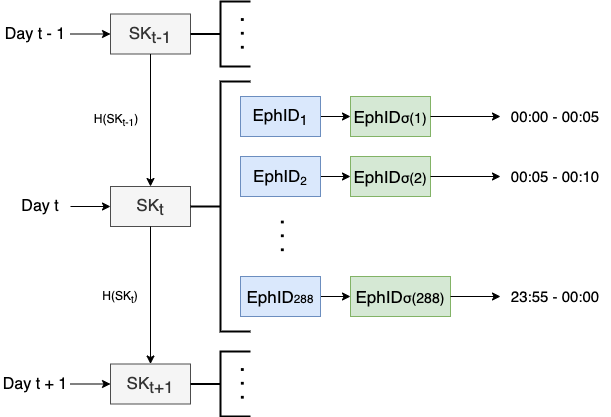

The diagram above was exported from draw.io. Its source (the exported page's mxGraphModel, read from the mxfile embedded in the PNG):
<mxGraphModel dx="1426" dy="794" grid="1" gridSize="10" guides="1" tooltips="1" connect="1" arrows="1" fold="1" page="1" pageScale="1" pageWidth="827" pageHeight="1169" math="0" shadow="0">
  <root>
    <mxCell id="0" />
    <mxCell id="1" parent="0" />
    <mxCell id="NDXN5orkqKWxBknrfl-w-1" value="SK&lt;sub style=&quot;font-size: 17px;&quot;&gt;t&lt;/sub&gt;" style="rounded=0;whiteSpace=wrap;html=1;fontSize=17;fillColor=#f5f5f5;strokeColor=#4D4D4D;fontColor=#333333;" parent="1" vertex="1">
      <mxGeometry x="150" y="225" width="80" height="40" as="geometry" />
    </mxCell>
    <mxCell id="NDXN5orkqKWxBknrfl-w-2" value="&lt;font style=&quot;font-size: 16px&quot;&gt;Day &lt;font style=&quot;font-size: 16px&quot;&gt;t&lt;/font&gt;&lt;/font&gt;" style="text;html=1;strokeColor=none;fillColor=none;align=center;verticalAlign=middle;whiteSpace=wrap;rounded=0;" parent="1" vertex="1">
      <mxGeometry x="50" y="225" width="60" height="40" as="geometry" />
    </mxCell>
    <mxCell id="NDXN5orkqKWxBknrfl-w-3" value="" style="endArrow=classic;html=1;exitX=1;exitY=0.5;exitDx=0;exitDy=0;entryX=0;entryY=0.5;entryDx=0;entryDy=0;" parent="1" source="NDXN5orkqKWxBknrfl-w-2" target="NDXN5orkqKWxBknrfl-w-1" edge="1">
      <mxGeometry width="50" height="50" relative="1" as="geometry">
        <mxPoint x="140" y="385" as="sourcePoint" />
        <mxPoint x="200" y="245" as="targetPoint" />
      </mxGeometry>
    </mxCell>
    <mxCell id="NDXN5orkqKWxBknrfl-w-4" value="" style="strokeWidth=2;html=1;shape=mxgraph.flowchart.annotation_2;align=left;labelPosition=right;pointerEvents=1;fontSize=17;" parent="1" vertex="1">
      <mxGeometry x="230" y="120" width="60" height="250" as="geometry" />
    </mxCell>
    <mxCell id="7EFuqa6FOkRt3hjjbgID-6" value="" style="edgeStyle=orthogonalEdgeStyle;rounded=0;orthogonalLoop=1;jettySize=auto;html=1;" edge="1" parent="1" source="NDXN5orkqKWxBknrfl-w-5" target="7EFuqa6FOkRt3hjjbgID-5">
      <mxGeometry relative="1" as="geometry" />
    </mxCell>
    <mxCell id="NDXN5orkqKWxBknrfl-w-5" value="EphID&lt;sub&gt;1&lt;/sub&gt;" style="rounded=0;whiteSpace=wrap;html=1;fontSize=17;fillColor=#dae8fc;strokeColor=#6c8ebf;" parent="1" vertex="1">
      <mxGeometry x="280" y="135" width="80" height="40" as="geometry" />
    </mxCell>
    <mxCell id="7EFuqa6FOkRt3hjjbgID-5" value="EphID&lt;span style=&quot;font-size: 14.1667px&quot;&gt;σ(1)&lt;/span&gt;" style="rounded=0;whiteSpace=wrap;html=1;fontSize=17;fillColor=#d5e8d4;strokeColor=#82b366;" vertex="1" parent="1">
      <mxGeometry x="390" y="135" width="80" height="40" as="geometry" />
    </mxCell>
    <mxCell id="7EFuqa6FOkRt3hjjbgID-8" value="" style="edgeStyle=orthogonalEdgeStyle;rounded=0;orthogonalLoop=1;jettySize=auto;html=1;" edge="1" parent="1" source="NDXN5orkqKWxBknrfl-w-6" target="7EFuqa6FOkRt3hjjbgID-7">
      <mxGeometry relative="1" as="geometry" />
    </mxCell>
    <mxCell id="NDXN5orkqKWxBknrfl-w-6" value="EphID&lt;span style=&quot;font-size: 14.1667px&quot;&gt;&lt;sub&gt;2&lt;/sub&gt;&lt;/span&gt;" style="rounded=0;whiteSpace=wrap;html=1;fontSize=17;fillColor=#dae8fc;strokeColor=#6c8ebf;" parent="1" vertex="1">
      <mxGeometry x="280" y="195" width="80" height="40" as="geometry" />
    </mxCell>
    <mxCell id="7EFuqa6FOkRt3hjjbgID-7" value="EphID&lt;span style=&quot;font-size: 14.1667px&quot;&gt;σ(2)&lt;/span&gt;" style="rounded=0;whiteSpace=wrap;html=1;fontSize=17;fillColor=#d5e8d4;strokeColor=#82b366;" vertex="1" parent="1">
      <mxGeometry x="390" y="195" width="80" height="40" as="geometry" />
    </mxCell>
    <mxCell id="7EFuqa6FOkRt3hjjbgID-10" value="" style="edgeStyle=orthogonalEdgeStyle;rounded=0;orthogonalLoop=1;jettySize=auto;html=1;" edge="1" parent="1" source="NDXN5orkqKWxBknrfl-w-7" target="7EFuqa6FOkRt3hjjbgID-9">
      <mxGeometry relative="1" as="geometry" />
    </mxCell>
    <mxCell id="NDXN5orkqKWxBknrfl-w-7" value="EphID&lt;span style=&quot;font-size: 11.8056px&quot;&gt;288&lt;/span&gt;" style="rounded=0;whiteSpace=wrap;html=1;fontSize=17;fillColor=#dae8fc;strokeColor=#6c8ebf;" parent="1" vertex="1">
      <mxGeometry x="280" y="315" width="80" height="40" as="geometry" />
    </mxCell>
    <mxCell id="7EFuqa6FOkRt3hjjbgID-9" value="EphID&lt;span style=&quot;font-size: 14.1667px&quot;&gt;σ(288)&lt;/span&gt;" style="rounded=0;whiteSpace=wrap;html=1;fontSize=17;fillColor=#d5e8d4;strokeColor=#82b366;" vertex="1" parent="1">
      <mxGeometry x="390" y="315" width="100" height="40" as="geometry" />
    </mxCell>
    <mxCell id="NDXN5orkqKWxBknrfl-w-8" value=". . ." style="text;html=1;strokeColor=none;fillColor=none;align=center;verticalAlign=middle;whiteSpace=wrap;rounded=0;fontSize=25;rotation=90;" parent="1" vertex="1">
      <mxGeometry x="310" y="265" width="40" height="20" as="geometry" />
    </mxCell>
    <mxCell id="NDXN5orkqKWxBknrfl-w-9" value="" style="endArrow=classic;html=1;fontSize=25;exitX=1;exitY=0.5;exitDx=0;exitDy=0;entryX=0;entryY=0.5;entryDx=0;entryDy=0;" parent="1" target="NDXN5orkqKWxBknrfl-w-10" edge="1">
      <mxGeometry width="50" height="50" relative="1" as="geometry">
        <mxPoint x="470" y="155" as="sourcePoint" />
        <mxPoint x="510" y="155" as="targetPoint" />
      </mxGeometry>
    </mxCell>
    <mxCell id="NDXN5orkqKWxBknrfl-w-10" value="00:00 - 00:05" style="text;html=1;strokeColor=none;fillColor=none;align=center;verticalAlign=middle;whiteSpace=wrap;rounded=0;fontSize=15;" parent="1" vertex="1">
      <mxGeometry x="540" y="145" width="110" height="20" as="geometry" />
    </mxCell>
    <mxCell id="NDXN5orkqKWxBknrfl-w-15" value="" style="endArrow=classic;html=1;fontSize=25;exitX=1;exitY=0.5;exitDx=0;exitDy=0;entryX=0;entryY=0.5;entryDx=0;entryDy=0;" parent="1" target="NDXN5orkqKWxBknrfl-w-16" edge="1">
      <mxGeometry width="50" height="50" relative="1" as="geometry">
        <mxPoint x="470" y="215" as="sourcePoint" />
        <mxPoint x="510" y="215" as="targetPoint" />
      </mxGeometry>
    </mxCell>
    <mxCell id="NDXN5orkqKWxBknrfl-w-16" value="00:05 - 00:10" style="text;html=1;strokeColor=none;fillColor=none;align=center;verticalAlign=middle;whiteSpace=wrap;rounded=0;fontSize=15;" parent="1" vertex="1">
      <mxGeometry x="540" y="205" width="110" height="20" as="geometry" />
    </mxCell>
    <mxCell id="NDXN5orkqKWxBknrfl-w-17" value="" style="endArrow=classic;html=1;fontSize=25;entryX=0;entryY=0.5;entryDx=0;entryDy=0;" parent="1" target="NDXN5orkqKWxBknrfl-w-18" edge="1">
      <mxGeometry width="50" height="50" relative="1" as="geometry">
        <mxPoint x="490" y="335" as="sourcePoint" />
        <mxPoint x="510" y="335" as="targetPoint" />
      </mxGeometry>
    </mxCell>
    <mxCell id="NDXN5orkqKWxBknrfl-w-18" value="23:55 - 00:00" style="text;html=1;strokeColor=none;fillColor=none;align=center;verticalAlign=middle;whiteSpace=wrap;rounded=0;fontSize=15;" parent="1" vertex="1">
      <mxGeometry x="540" y="325" width="110" height="20" as="geometry" />
    </mxCell>
    <mxCell id="NDXN5orkqKWxBknrfl-w-19" value="SK&lt;sub style=&quot;font-size: 17px&quot;&gt;t+1&lt;/sub&gt;" style="rounded=0;whiteSpace=wrap;html=1;fontSize=17;fillColor=#f5f5f5;strokeColor=#4D4D4D;fontColor=#333333;" parent="1" vertex="1">
      <mxGeometry x="150" y="402.5" width="80" height="40" as="geometry" />
    </mxCell>
    <mxCell id="NDXN5orkqKWxBknrfl-w-20" value="&lt;font style=&quot;font-size: 16px&quot;&gt;Day &lt;font style=&quot;font-size: 16px&quot;&gt;t + 1&lt;/font&gt;&lt;/font&gt;" style="text;html=1;strokeColor=none;fillColor=none;align=center;verticalAlign=middle;whiteSpace=wrap;rounded=0;" parent="1" vertex="1">
      <mxGeometry x="40" y="402.5" width="70" height="40" as="geometry" />
    </mxCell>
    <mxCell id="NDXN5orkqKWxBknrfl-w-21" value="" style="endArrow=classic;html=1;exitX=1;exitY=0.5;exitDx=0;exitDy=0;entryX=0;entryY=0.5;entryDx=0;entryDy=0;" parent="1" source="NDXN5orkqKWxBknrfl-w-20" target="NDXN5orkqKWxBknrfl-w-19" edge="1">
      <mxGeometry width="50" height="50" relative="1" as="geometry">
        <mxPoint x="140" y="562.5" as="sourcePoint" />
        <mxPoint x="200" y="422.5" as="targetPoint" />
      </mxGeometry>
    </mxCell>
    <mxCell id="NDXN5orkqKWxBknrfl-w-22" value="" style="strokeWidth=2;html=1;shape=mxgraph.flowchart.annotation_2;align=left;labelPosition=right;pointerEvents=1;fontSize=17;" parent="1" vertex="1">
      <mxGeometry x="230" y="390" width="60" height="65" as="geometry" />
    </mxCell>
    <mxCell id="NDXN5orkqKWxBknrfl-w-26" value=". . ." style="text;html=1;strokeColor=none;fillColor=none;align=center;verticalAlign=middle;whiteSpace=wrap;rounded=0;fontSize=25;rotation=90;" parent="1" vertex="1">
      <mxGeometry x="270" y="412.5" width="40" height="20" as="geometry" />
    </mxCell>
    <mxCell id="NDXN5orkqKWxBknrfl-w-33" value="SK&lt;sub style=&quot;font-size: 17px&quot;&gt;t-1&lt;/sub&gt;" style="rounded=0;whiteSpace=wrap;html=1;fontSize=17;fillColor=#f5f5f5;strokeColor=#4D4D4D;fontColor=#333333;" parent="1" vertex="1">
      <mxGeometry x="150" y="52.5" width="80" height="40" as="geometry" />
    </mxCell>
    <mxCell id="NDXN5orkqKWxBknrfl-w-34" value="&lt;font style=&quot;font-size: 16px&quot;&gt;Day &lt;font style=&quot;font-size: 16px&quot;&gt;t - 1&lt;/font&gt;&lt;/font&gt;" style="text;html=1;strokeColor=none;fillColor=none;align=center;verticalAlign=middle;whiteSpace=wrap;rounded=0;" parent="1" vertex="1">
      <mxGeometry x="40" y="52.5" width="70" height="40" as="geometry" />
    </mxCell>
    <mxCell id="NDXN5orkqKWxBknrfl-w-35" value="" style="endArrow=classic;html=1;exitX=1;exitY=0.5;exitDx=0;exitDy=0;entryX=0;entryY=0.5;entryDx=0;entryDy=0;" parent="1" source="NDXN5orkqKWxBknrfl-w-34" target="NDXN5orkqKWxBknrfl-w-33" edge="1">
      <mxGeometry width="50" height="50" relative="1" as="geometry">
        <mxPoint x="140" y="212.5" as="sourcePoint" />
        <mxPoint x="200" y="72.5" as="targetPoint" />
      </mxGeometry>
    </mxCell>
    <mxCell id="NDXN5orkqKWxBknrfl-w-36" value="" style="strokeWidth=2;html=1;shape=mxgraph.flowchart.annotation_2;align=left;labelPosition=right;pointerEvents=1;fontSize=17;" parent="1" vertex="1">
      <mxGeometry x="230" y="40" width="60" height="65" as="geometry" />
    </mxCell>
    <mxCell id="NDXN5orkqKWxBknrfl-w-37" value=". . ." style="text;html=1;strokeColor=none;fillColor=none;align=center;verticalAlign=middle;whiteSpace=wrap;rounded=0;fontSize=25;rotation=90;" parent="1" vertex="1">
      <mxGeometry x="270" y="62.5" width="40" height="20" as="geometry" />
    </mxCell>
    <mxCell id="7EFuqa6FOkRt3hjjbgID-1" value="" style="endArrow=classic;html=1;exitX=0.5;exitY=1;exitDx=0;exitDy=0;entryX=0.5;entryY=0;entryDx=0;entryDy=0;" edge="1" parent="1" source="NDXN5orkqKWxBknrfl-w-1" target="NDXN5orkqKWxBknrfl-w-19">
      <mxGeometry width="50" height="50" relative="1" as="geometry">
        <mxPoint x="390" y="430" as="sourcePoint" />
        <mxPoint x="440" y="380" as="targetPoint" />
      </mxGeometry>
    </mxCell>
    <mxCell id="7EFuqa6FOkRt3hjjbgID-2" value="H(SK&lt;sub&gt;t&lt;/sub&gt;)" style="text;html=1;strokeColor=none;fillColor=none;align=center;verticalAlign=middle;whiteSpace=wrap;rounded=0;" vertex="1" parent="1">
      <mxGeometry x="140" y="325" width="40" height="20" as="geometry" />
    </mxCell>
    <mxCell id="7EFuqa6FOkRt3hjjbgID-3" value="" style="endArrow=classic;html=1;exitX=0.5;exitY=1;exitDx=0;exitDy=0;entryX=0.5;entryY=0;entryDx=0;entryDy=0;" edge="1" parent="1" source="NDXN5orkqKWxBknrfl-w-33">
      <mxGeometry width="50" height="50" relative="1" as="geometry">
        <mxPoint x="190" y="87.5" as="sourcePoint" />
        <mxPoint x="190" y="225" as="targetPoint" />
      </mxGeometry>
    </mxCell>
    <mxCell id="7EFuqa6FOkRt3hjjbgID-4" value="H(SK&lt;sub&gt;t-1&lt;/sub&gt;)" style="text;html=1;strokeColor=none;fillColor=none;align=center;verticalAlign=middle;whiteSpace=wrap;rounded=0;" vertex="1" parent="1">
      <mxGeometry x="126" y="147.5" width="60" height="20" as="geometry" />
    </mxCell>
  </root>
</mxGraphModel>